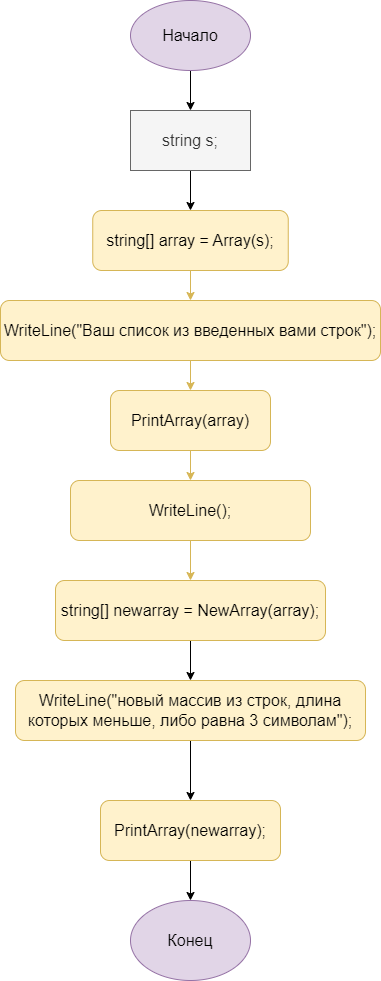

The diagram above was exported from draw.io. Its source (the exported page's mxGraphModel, read from the mxfile embedded in the PNG):
<mxGraphModel dx="1002" dy="575" grid="1" gridSize="10" guides="1" tooltips="1" connect="1" arrows="1" fold="1" page="1" pageScale="1" pageWidth="827" pageHeight="1169" math="0" shadow="0">
  <root>
    <mxCell id="0" />
    <mxCell id="1" parent="0" />
    <mxCell id="U_bpCfah215v95NQXCyF-19" style="edgeStyle=orthogonalEdgeStyle;rounded=0;orthogonalLoop=1;jettySize=auto;html=1;entryX=0.5;entryY=0;entryDx=0;entryDy=0;" edge="1" parent="1" source="U_bpCfah215v95NQXCyF-1" target="U_bpCfah215v95NQXCyF-2">
      <mxGeometry relative="1" as="geometry" />
    </mxCell>
    <mxCell id="U_bpCfah215v95NQXCyF-1" value="Начало" style="ellipse;whiteSpace=wrap;html=1;fontSize=16;fillColor=#e1d5e7;strokeColor=#9673a6;" vertex="1" parent="1">
      <mxGeometry x="340" y="30" width="120" height="70" as="geometry" />
    </mxCell>
    <mxCell id="U_bpCfah215v95NQXCyF-18" style="edgeStyle=orthogonalEdgeStyle;rounded=0;orthogonalLoop=1;jettySize=auto;html=1;exitX=0.5;exitY=1;exitDx=0;exitDy=0;entryX=0.5;entryY=0;entryDx=0;entryDy=0;" edge="1" parent="1" source="U_bpCfah215v95NQXCyF-2" target="U_bpCfah215v95NQXCyF-3">
      <mxGeometry relative="1" as="geometry" />
    </mxCell>
    <mxCell id="U_bpCfah215v95NQXCyF-2" value="string s;" style="rounded=0;whiteSpace=wrap;html=1;fontSize=16;fillColor=#f5f5f5;fontColor=#333333;strokeColor=#666666;" vertex="1" parent="1">
      <mxGeometry x="340" y="140" width="120" height="60" as="geometry" />
    </mxCell>
    <mxCell id="U_bpCfah215v95NQXCyF-17" style="edgeStyle=orthogonalEdgeStyle;rounded=0;orthogonalLoop=1;jettySize=auto;html=1;exitX=0.5;exitY=1;exitDx=0;exitDy=0;entryX=0.5;entryY=0;entryDx=0;entryDy=0;fillColor=#fff2cc;strokeColor=#d6b656;" edge="1" parent="1" source="U_bpCfah215v95NQXCyF-3" target="U_bpCfah215v95NQXCyF-4">
      <mxGeometry relative="1" as="geometry" />
    </mxCell>
    <mxCell id="U_bpCfah215v95NQXCyF-3" value="string[] array = Array(s);" style="rounded=1;whiteSpace=wrap;html=1;fontSize=16;fillColor=#fff2cc;strokeColor=#d6b656;" vertex="1" parent="1">
      <mxGeometry x="302.25" y="240" width="195.5" height="60" as="geometry" />
    </mxCell>
    <mxCell id="U_bpCfah215v95NQXCyF-16" style="edgeStyle=orthogonalEdgeStyle;rounded=0;orthogonalLoop=1;jettySize=auto;html=1;exitX=0.5;exitY=1;exitDx=0;exitDy=0;fillColor=#fff2cc;strokeColor=#d6b656;" edge="1" parent="1" source="U_bpCfah215v95NQXCyF-4" target="U_bpCfah215v95NQXCyF-5">
      <mxGeometry relative="1" as="geometry" />
    </mxCell>
    <mxCell id="U_bpCfah215v95NQXCyF-4" value="WriteLine(&quot;Ваш список из введенных вами строк&quot;);" style="rounded=1;whiteSpace=wrap;html=1;fontSize=16;fillColor=#fff2cc;strokeColor=#d6b656;" vertex="1" parent="1">
      <mxGeometry x="210" y="330" width="380" height="60" as="geometry" />
    </mxCell>
    <mxCell id="U_bpCfah215v95NQXCyF-15" style="edgeStyle=orthogonalEdgeStyle;rounded=0;orthogonalLoop=1;jettySize=auto;html=1;exitX=0.5;exitY=1;exitDx=0;exitDy=0;entryX=0.5;entryY=0;entryDx=0;entryDy=0;fillColor=#fff2cc;strokeColor=#d6b656;" edge="1" parent="1" source="U_bpCfah215v95NQXCyF-5" target="U_bpCfah215v95NQXCyF-6">
      <mxGeometry relative="1" as="geometry" />
    </mxCell>
    <mxCell id="U_bpCfah215v95NQXCyF-5" value="PrintArray(array)" style="rounded=1;whiteSpace=wrap;html=1;fontSize=16;fillColor=#fff2cc;strokeColor=#d6b656;" vertex="1" parent="1">
      <mxGeometry x="320" y="420" width="160" height="60" as="geometry" />
    </mxCell>
    <mxCell id="U_bpCfah215v95NQXCyF-14" style="edgeStyle=orthogonalEdgeStyle;rounded=0;orthogonalLoop=1;jettySize=auto;html=1;exitX=0.5;exitY=1;exitDx=0;exitDy=0;fillColor=#fff2cc;strokeColor=#d6b656;" edge="1" parent="1" source="U_bpCfah215v95NQXCyF-6" target="U_bpCfah215v95NQXCyF-7">
      <mxGeometry relative="1" as="geometry" />
    </mxCell>
    <mxCell id="U_bpCfah215v95NQXCyF-6" value="WriteLine();" style="rounded=1;whiteSpace=wrap;html=1;fontSize=16;fillColor=#fff2cc;strokeColor=#d6b656;" vertex="1" parent="1">
      <mxGeometry x="280" y="510" width="240" height="60" as="geometry" />
    </mxCell>
    <mxCell id="U_bpCfah215v95NQXCyF-13" style="edgeStyle=orthogonalEdgeStyle;rounded=0;orthogonalLoop=1;jettySize=auto;html=1;exitX=0.5;exitY=1;exitDx=0;exitDy=0;entryX=0.5;entryY=0;entryDx=0;entryDy=0;" edge="1" parent="1" source="U_bpCfah215v95NQXCyF-7" target="U_bpCfah215v95NQXCyF-8">
      <mxGeometry relative="1" as="geometry" />
    </mxCell>
    <mxCell id="U_bpCfah215v95NQXCyF-7" value="string[] newarray = NewArray(array);" style="rounded=1;whiteSpace=wrap;html=1;fontSize=16;fillColor=#fff2cc;strokeColor=#d6b656;" vertex="1" parent="1">
      <mxGeometry x="265" y="610" width="270" height="60" as="geometry" />
    </mxCell>
    <mxCell id="U_bpCfah215v95NQXCyF-12" style="edgeStyle=orthogonalEdgeStyle;rounded=0;orthogonalLoop=1;jettySize=auto;html=1;exitX=0.5;exitY=1;exitDx=0;exitDy=0;" edge="1" parent="1" source="U_bpCfah215v95NQXCyF-8" target="U_bpCfah215v95NQXCyF-9">
      <mxGeometry relative="1" as="geometry" />
    </mxCell>
    <mxCell id="U_bpCfah215v95NQXCyF-8" value="WriteLine(&quot;новый массив из строк, длина которых меньше, либо равна 3 символам&quot;);" style="rounded=1;whiteSpace=wrap;html=1;fontSize=16;fillColor=#fff2cc;strokeColor=#d6b656;" vertex="1" parent="1">
      <mxGeometry x="225" y="710" width="350" height="60" as="geometry" />
    </mxCell>
    <mxCell id="U_bpCfah215v95NQXCyF-11" style="edgeStyle=orthogonalEdgeStyle;rounded=0;orthogonalLoop=1;jettySize=auto;html=1;exitX=0.5;exitY=1;exitDx=0;exitDy=0;entryX=0.5;entryY=0;entryDx=0;entryDy=0;" edge="1" parent="1" source="U_bpCfah215v95NQXCyF-9" target="U_bpCfah215v95NQXCyF-10">
      <mxGeometry relative="1" as="geometry" />
    </mxCell>
    <mxCell id="U_bpCfah215v95NQXCyF-9" value="PrintArray(newarray);" style="rounded=1;whiteSpace=wrap;html=1;fontSize=16;fillColor=#fff2cc;strokeColor=#d6b656;" vertex="1" parent="1">
      <mxGeometry x="310" y="830" width="180" height="60" as="geometry" />
    </mxCell>
    <mxCell id="U_bpCfah215v95NQXCyF-10" value="Конец" style="ellipse;whiteSpace=wrap;html=1;fontSize=16;fillColor=#e1d5e7;strokeColor=#9673a6;" vertex="1" parent="1">
      <mxGeometry x="340" y="930" width="120" height="80" as="geometry" />
    </mxCell>
  </root>
</mxGraphModel>